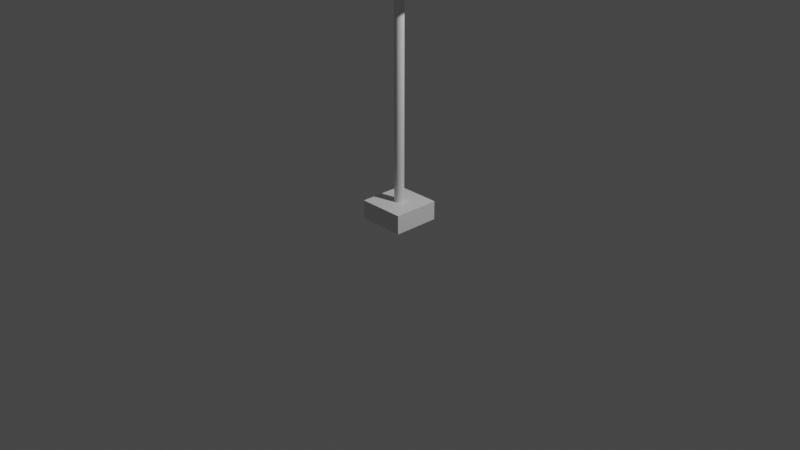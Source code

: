 # Source: LightStand001.blend  (saved by Blender 3.3.6; exported with 4.5.12 LTS)
import bpy
from mathutils import Matrix  # noqa: F401  (used for matrix-valued properties, if any)

bpy.ops.wm.read_factory_settings(use_empty=True)
scene = bpy.context.scene
scene.name = 'Scene'

# ---- collections
col_collection = bpy.data.collections.new('Collection'); scene.collection.children.link(col_collection)
col_export = bpy.data.collections.new('Export'); scene.collection.children.link(col_export)

# ---- materials (node trees are filled in below, after node groups)
mat_material = bpy.data.materials.new('Material')
mat_material.alpha_threshold = 0.0
mat_material.use_transparent_shadow = False
mat_material.roughness = 0.5
mat_material.line_color = (0.0, 0.0, 0.0, 1.0)

# ---- material node trees
mat_material.use_nodes = True; mat_material.node_tree.nodes.clear()
_N = mat_material.node_tree.nodes; _L = mat_material.node_tree.links
n0 = _N.new('ShaderNodeOutputMaterial'); n0.name = 'Material Output'; n0.location = (300, 300)
n1 = _N.new('ShaderNodeBsdfPrincipled'); n1.name = 'Principled BSDF'; n1.location = (10, 300)
n1.distribution = 'GGX'
n1.subsurface_method = 'RANDOM_WALK_SKIN'
n1.inputs[3].default_value = 1.45
n1.inputs[27].default_value = (0.0, 0.0, 0.0, 1.0)
n1.inputs[28].default_value = 1.0
_L.new(n1.outputs[0], n0.inputs[0])
n0.is_active_output = True

# ---- world
world_world = bpy.data.worlds.new('World'); scene.world = world_world
world_world.use_nodes = True; world_world.node_tree.nodes.clear()
_N = world_world.node_tree.nodes; _L = world_world.node_tree.links
n0 = _N.new('ShaderNodeOutputWorld'); n0.name = 'World Output'; n0.location = (300, 300)
n1 = _N.new('ShaderNodeBackground'); n1.name = 'Background'; n1.location = (10, 300)
n1.inputs[0].default_value = (0.05088, 0.05088, 0.05088, 1.0)
_L.new(n1.outputs[0], n0.inputs[0])
n0.is_active_output = True
world_world.color = (0.05088, 0.05088, 0.05088)
world_world.use_sun_shadow = False
world_world.sun_shadow_jitter_overblur = 0.0

# ---- cameras
cam_camera = bpy.data.cameras.new('Camera')
cam_camera.clip_end = 100.0
cam_camera.ortho_scale = 7.314

# ---- lights
light_light = bpy.data.lights.new('Light', 'POINT')
light_light.transmission_factor = 0.0
light_light.energy = 1000.0
light_light.shadow_soft_size = 0.1
light_light.shadow_maximum_resolution = 0.006
light_light.use_absolute_resolution = True

# ---- meshes
me_cube = bpy.data.meshes.new('Cube')
me_cube.from_pydata([(0.25, 0.25, 0.2004), (0.25, 0.25, 0.0), (0.25, -0.25, 0.2004), (0.25, -0.25, 0.0), (-0.25, 0.25, 0.2004), (-0.25, 0.25, 0.0), (-0.25, -0.25, 0.2004), (-0.25, -0.25, 0.0)], [], [(0, 4, 6, 2), (3, 2, 6, 7), (7, 6, 4, 5), (5, 1, 3, 7), (1, 0, 2, 3), (5, 4, 0, 1)])
_uv = me_cube.uv_layers.new(name='UVMap')
_uv.uv.foreach_set('vector', [0.625, 0.5, 0.875, 0.5, 0.875, 0.75, 0.625, 0.75, 0.375, 0.75, 0.625, 0.75, 0.625, 1.0, 0.375, 1.0, 0.375, 0.0, 0.625, 0.0, 0.625, 0.25, 0.375, 0.25, 0.125, 0.5, 0.375, 0.5, 0.375, 0.75, 0.125, 0.75, 0.375, 0.5, 0.625, 0.5, 0.625, 0.75, 0.375, 0.75, 0.375, 0.25, 0.625, 0.25, 0.625, 0.5, 0.375, 0.5])
me_cube.materials.append(mat_material)
me_cube.use_mirror_vertex_groups = False
me_cube.update()
me_cylinder = bpy.data.meshes.new('Cylinder')
me_cylinder.from_pydata([(0.0, 0.05, -1.25), (0.0, 0.05, 1.25), (0.009755, 0.04904, -1.25), (0.009755, 0.04904, 1.25), (0.01913, 0.04619, -1.25), (0.01913, 0.04619, 1.25), (0.02778, 0.04157, -1.25), (0.02778, 0.04157, 1.25), (0.03536, 0.03536, -1.25), (0.03536, 0.03536, 1.25), (0.04157, 0.02778, -1.25), (0.04157, 0.02778, 1.25), (0.04619, 0.01913, -1.25), (0.04619, 0.01913, 1.25), (0.04904, 0.009755, -1.25), (0.04904, 0.009755, 1.25), (0.05, 0.0, -1.25), (0.05, 0.0, 1.25), (0.04904, -0.009755, -1.25), (0.04904, -0.009755, 1.25), (0.04619, -0.01913, -1.25), (0.04619, -0.01913, 1.25), (0.04157, -0.02778, -1.25), (0.04157, -0.02778, 1.25), (0.03536, -0.03536, -1.25), (0.03536, -0.03536, 1.25), (0.02778, -0.04157, -1.25), (0.02778, -0.04157, 1.25), (0.01913, -0.04619, -1.25), (0.01913, -0.04619, 1.25), (0.009755, -0.04904, -1.25), (0.009755, -0.04904, 1.25), (0.0, -0.05, -1.25), (0.0, -0.05, 1.25), (-0.009755, -0.04904, -1.25), (-0.009755, -0.04904, 1.25), (-0.01913, -0.04619, -1.25), (-0.01913, -0.04619, 1.25), (-0.02778, -0.04157, -1.25), (-0.02778, -0.04157, 1.25), (-0.03536, -0.03536, -1.25), (-0.03536, -0.03536, 1.25), (-0.04157, -0.02778, -1.25), (-0.04157, -0.02778, 1.25), (-0.04619, -0.01913, -1.25), (-0.04619, -0.01913, 1.25), (-0.04904, -0.009755, -1.25), (-0.04904, -0.009755, 1.25), (-0.05, 0.0, -1.25), (-0.05, 0.0, 1.25), (-0.04904, 0.009755, -1.25), (-0.04904, 0.009755, 1.25), (-0.04619, 0.01913, -1.25), (-0.04619, 0.01913, 1.25), (-0.04157, 0.02778, -1.25), (-0.04157, 0.02778, 1.25), (-0.03536, 0.03536, -1.25), (-0.03536, 0.03536, 1.25), (-0.02778, 0.04157, -1.25), (-0.02778, 0.04157, 1.25), (-0.01913, 0.04619, -1.25), (-0.01913, 0.04619, 1.25), (-0.009755, 0.04904, -1.25), (-0.009755, 0.04904, 1.25)], [], [(0, 1, 3, 2), (2, 3, 5, 4), (4, 5, 7, 6), (6, 7, 9, 8), (8, 9, 11, 10), (10, 11, 13, 12), (12, 13, 15, 14), (14, 15, 17, 16), (16, 17, 19, 18), (18, 19, 21, 20), (20, 21, 23, 22), (22, 23, 25, 24), (24, 25, 27, 26), (26, 27, 29, 28), (28, 29, 31, 30), (30, 31, 33, 32), (32, 33, 35, 34), (34, 35, 37, 36), (36, 37, 39, 38), (38, 39, 41, 40), (40, 41, 43, 42), (42, 43, 45, 44), (44, 45, 47, 46), (46, 47, 49, 48), (48, 49, 51, 50), (50, 51, 53, 52), (52, 53, 55, 54), (54, 55, 57, 56), (56, 57, 59, 58), (58, 59, 61, 60), (3, 1, 63, 61, 59, 57, 55, 53, 51, 49, 47, 45, 43, 41, 39, 37, 35, 33, 31, 29, 27, 25, 23, 21, 19, 17, 15, 13, 11, 9, 7, 5), (60, 61, 63, 62), (62, 63, 1, 0), (0, 2, 4, 6, 8, 10, 12, 14, 16, 18, 20, 22, 24, 26, 28, 30, 32, 34, 36, 38, 40, 42, 44, 46, 48, 50, 52, 54, 56, 58, 60, 62)])
_uv = me_cylinder.uv_layers.new(name='UVMap')
_uv.uv.foreach_set('vector', [1.0, 0.5, 1.0, 1.0, 0.9688, 1.0, 0.9688, 0.5, 0.9688, 0.5, 0.9688, 1.0, 0.9375, 1.0, 0.9375, 0.5, 0.9375, 0.5, 0.9375, 1.0, 0.9062, 1.0, 0.9062, 0.5, 0.9062, 0.5, 0.9062, 1.0, 0.875, 1.0, 0.875, 0.5, 0.875, 0.5, 0.875, 1.0, 0.8438, 1.0, 0.8438, 0.5, 0.8438, 0.5, 0.8438, 1.0, 0.8125, 1.0, 0.8125, 0.5, 0.8125, 0.5, 0.8125, 1.0, 0.7812, 1.0, 0.7812, 0.5, 0.7812, 0.5, 0.7812, 1.0, 0.75, 1.0, 0.75, 0.5, 0.75, 0.5, 0.75, 1.0, 0.7188, 1.0, 0.7188, 0.5, 0.7188, 0.5, 0.7188, 1.0, 0.6875, 1.0, 0.6875, 0.5, 0.6875, 0.5, 0.6875, 1.0, 0.6562, 1.0, 0.6562, 0.5, 0.6562, 0.5, 0.6562, 1.0, 0.625, 1.0, 0.625, 0.5, 0.625, 0.5, 0.625, 1.0, 0.5938, 1.0, 0.5938, 0.5, 0.5938, 0.5, 0.5938, 1.0, 0.5625, 1.0, 0.5625, 0.5, 0.5625, 0.5, 0.5625, 1.0, 0.5312, 1.0, 0.5312, 0.5, 0.5312, 0.5, 0.5312, 1.0, 0.5, 1.0, 0.5, 0.5, 0.5, 0.5, 0.5, 1.0, 0.4688, 1.0, 0.4688, 0.5, 0.4688, 0.5, 0.4688, 1.0, 0.4375, 1.0, 0.4375, 0.5, 0.4375, 0.5, 0.4375, 1.0, 0.4062, 1.0, 0.4062, 0.5, 0.4062, 0.5, 0.4062, 1.0, 0.375, 1.0, 0.375, 0.5, 0.375, 0.5, 0.375, 1.0, 0.3438, 1.0, 0.3438, 0.5, 0.3438, 0.5, 0.3438, 1.0, 0.3125, 1.0, 0.3125, 0.5, 0.3125, 0.5, 0.3125, 1.0, 0.2812, 1.0, 0.2812, 0.5, 0.2812, 0.5, 0.2812, 1.0, 0.25, 1.0, 0.25, 0.5, 0.25, 0.5, 0.25, 1.0, 0.2188, 1.0, 0.2188, 0.5, 0.2188, 0.5, 0.2188, 1.0, 0.1875, 1.0, 0.1875, 0.5, 0.1875, 0.5, 0.1875, 1.0, 0.1562, 1.0, 0.1562, 0.5, 0.1562, 0.5, 0.1562, 1.0, 0.125, 1.0, 0.125, 0.5, 0.125, 0.5, 0.125, 1.0, 0.09375, 1.0, 0.09375, 0.5, 0.09375, 0.5, 0.09375, 1.0, 0.0625, 1.0, 0.0625, 0.5, 0.2968, 0.4854, 0.25, 0.49, 0.2032, 0.4854, 0.1582, 0.4717, 0.1167, 0.4496, 0.08029, 0.4197, 0.05045, 0.3833, 0.02827, 0.3418, 0.01461, 0.2968, 0.01, 0.25, 0.01461, 0.2032, 0.02827, 0.1582, 0.05045, 0.1167, 0.08029, 0.08029, 0.1167, 0.05045, 0.1582, 0.02827, 0.2032, 0.01461, 0.25, 0.01, 0.2968, 0.01461, 0.3418, 0.02827, 0.3833, 0.05045, 0.4197, 0.08029, 0.4496, 0.1167, 0.4717, 0.1582, 0.4854, 0.2032, 0.49, 0.25, 0.4854, 0.2968, 0.4717, 0.3418, 0.4496, 0.3833, 0.4197, 0.4197, 0.3833, 0.4496, 0.3418, 0.4717, 0.0625, 0.5, 0.0625, 1.0, 0.03125, 1.0, 0.03125, 0.5, 0.03125, 0.5, 0.03125, 1.0, 0.0, 1.0, 0.0, 0.5, 0.75, 0.49, 0.7968, 0.4854, 0.8418, 0.4717, 0.8833, 0.4496, 0.9197, 0.4197, 0.9496, 0.3833, 0.9717, 0.3418, 0.9854, 0.2968, 0.99, 0.25, 0.9854, 0.2032, 0.9717, 0.1582, 0.9496, 0.1167, 0.9197, 0.08029, 0.8833, 0.05045, 0.8418, 0.02827, 0.7968, 0.01461, 0.75, 0.01, 0.7032, 0.01461, 0.6582, 0.02827, 0.6167, 0.05045, 0.5803, 0.08029, 0.5504, 0.1167, 0.5283, 0.1582, 0.5146, 0.2032, 0.51, 0.25, 0.5146, 0.2968, 0.5283, 0.3418, 0.5504, 0.3833, 0.5803, 0.4197, 0.6167, 0.4496, 0.6582, 0.4717, 0.7032, 0.4854])
me_cylinder.update()
me_cube_001 = bpy.data.meshes.new('Cube.001')
me_cube_001.from_pydata([(-0.25, -0.05, -0.025), (-0.25, -0.05, 0.025), (-0.25, 0.05, -0.025), (-0.25, 0.05, 0.025), (0.25, -0.05, -0.025), (0.25, -0.05, 0.025), (0.25, 0.05, -0.025), (0.25, 0.05, 0.025)], [], [(0, 1, 3, 2), (2, 3, 7, 6), (6, 7, 5, 4), (4, 5, 1, 0), (2, 6, 4, 0), (7, 3, 1, 5)])
_uv = me_cube_001.uv_layers.new(name='UVMap')
_uv.uv.foreach_set('vector', [0.375, 0.0, 0.625, 0.0, 0.625, 0.25, 0.375, 0.25, 0.375, 0.25, 0.625, 0.25, 0.625, 0.5, 0.375, 0.5, 0.375, 0.5, 0.625, 0.5, 0.625, 0.75, 0.375, 0.75, 0.375, 0.75, 0.625, 0.75, 0.625, 1.0, 0.375, 1.0, 0.125, 0.5, 0.375, 0.5, 0.375, 0.75, 0.125, 0.75, 0.625, 0.5, 0.875, 0.5, 0.875, 0.75, 0.625, 0.75])
me_cube_001.update()
me_cone = bpy.data.meshes.new('Cone')
me_cone.from_pydata([(0.0, 0.0, 0.1134), (0.0, 0.25, -0.125), (0.04877, 0.2452, -0.125), (0.09567, 0.231, -0.125), (0.1389, 0.2079, -0.125), (0.1768, 0.1768, -0.125), (0.2079, 0.1389, -0.125), (0.231, 0.09567, -0.125), (0.2452, 0.04877, -0.125), (0.25, 0.0, -0.125), (0.2452, -0.04877, -0.125), (0.231, -0.09567, -0.125), (0.2079, -0.1389, -0.125), (0.1768, -0.1768, -0.125), (0.1389, -0.2079, -0.125), (0.09567, -0.231, -0.125), (0.04877, -0.2452, -0.125), (0.0, -0.25, -0.125), (-0.04877, -0.2452, -0.125), (-0.09567, -0.231, -0.125), (-0.1389, -0.2079, -0.125), (-0.1768, -0.1768, -0.125), (-0.2079, -0.1389, -0.125), (-0.231, -0.09567, -0.125), (-0.2452, -0.04877, -0.125), (-0.25, 0.0, -0.125), (-0.2452, 0.04877, -0.125), (-0.231, 0.09567, -0.125), (-0.2079, 0.1389, -0.125), (-0.1768, 0.1768, -0.125), (-0.1389, 0.2079, -0.125), (-0.09567, 0.231, -0.125), (-0.04877, 0.2452, -0.125), (0.0, 0.0, 0.125), (0.04652, -0.2339, -0.125), (0.0, -0.2384, -0.125), (0.09125, 0.2203, -0.125), (0.1325, 0.1983, -0.125), (0.04652, 0.2339, -0.125), (0.0, 0.2384, -0.125), (0.09125, -0.2203, -0.125), (-0.04652, 0.2339, -0.125), (-0.09125, 0.2203, -0.125), (-0.2384, 0.0, -0.125), (-0.2339, -0.04652, -0.125), (-0.1686, -0.1686, -0.125), (-0.1325, -0.1983, -0.125), (0.1325, -0.1983, -0.125), (-0.04652, -0.2339, -0.125), (-0.2203, -0.09125, -0.125), (-0.09125, -0.2203, -0.125), (-0.1983, -0.1325, -0.125), (0.1983, 0.1325, -0.125), (0.2203, 0.09125, -0.125), (0.2339, 0.04652, -0.125), (0.1686, -0.1686, -0.125), (0.2384, 0.0, -0.125), (0.2339, -0.04652, -0.125), (0.1686, 0.1686, -0.125), (0.2203, -0.09125, -0.125), (-0.1686, 0.1686, -0.125), (-0.1325, 0.1983, -0.125), (-0.1983, 0.1325, -0.125), (-0.2339, 0.04652, -0.125), (-0.2203, 0.09125, -0.125), (0.1983, -0.1325, -0.125)], [], [(1, 33, 2), (2, 33, 3), (3, 33, 4), (4, 33, 5), (5, 33, 6), (6, 33, 7), (7, 33, 8), (8, 33, 9), (9, 33, 10), (10, 33, 11), (11, 33, 12), (12, 33, 13), (13, 33, 14), (14, 33, 15), (15, 33, 16), (16, 33, 17), (17, 33, 18), (18, 33, 19), (19, 33, 20), (20, 33, 21), (21, 33, 22), (22, 33, 23), (23, 33, 24), (24, 33, 25), (25, 33, 26), (26, 33, 27), (27, 33, 28), (28, 33, 29), (29, 33, 30), (30, 33, 31), (1, 2, 3, 4, 5, 6, 7, 8, 9, 56, 54, 53, 52, 58, 37, 36, 38, 39, 41, 42, 61, 60, 62, 64, 63, 43, 25, 26, 27, 28, 29, 30, 31, 32), (31, 33, 32), (32, 33, 1), (57, 0, 56), (55, 0, 65), (65, 0, 59), (63, 0, 43), (54, 0, 53), (56, 0, 54), (52, 0, 58), (39, 0, 41), (48, 0, 35), (62, 0, 64), (35, 0, 34), (41, 0, 42), (58, 0, 37), (25, 43, 44, 49, 51, 45, 46, 50, 48, 35, 34, 40, 47, 55, 65, 59, 57, 56, 9, 10, 11, 12, 13, 14, 15, 16, 17, 18, 19, 20, 21, 22, 23, 24), (46, 0, 50), (37, 0, 36), (47, 0, 55), (61, 0, 60), (64, 0, 63), (40, 0, 47), (45, 0, 46), (49, 0, 51), (38, 0, 39), (53, 0, 52), (43, 0, 44), (59, 0, 57), (50, 0, 48), (42, 0, 61), (36, 0, 38), (34, 0, 40), (44, 0, 49), (60, 0, 62), (51, 0, 45)])
_uv = me_cone.uv_layers.new(name='UVMap')
_uv.uv.foreach_set('vector', [0.25, 0.49, 0.25, 0.25, 0.2968, 0.4854, 0.2968, 0.4854, 0.25, 0.25, 0.3418, 0.4717, 0.3418, 0.4717, 0.25, 0.25, 0.3833, 0.4496, 0.3833, 0.4496, 0.25, 0.25, 0.4197, 0.4197, 0.4197, 0.4197, 0.25, 0.25, 0.4496, 0.3833, 0.4496, 0.3833, 0.25, 0.25, 0.4717, 0.3418, 0.4717, 0.3418, 0.25, 0.25, 0.4854, 0.2968, 0.4854, 0.2968, 0.25, 0.25, 0.49, 0.25, 0.49, 0.25, 0.25, 0.25, 0.4854, 0.2032, 0.4854, 0.2032, 0.25, 0.25, 0.4717, 0.1582, 0.4717, 0.1582, 0.25, 0.25, 0.4496, 0.1167, 0.4496, 0.1167, 0.25, 0.25, 0.4197, 0.08029, 0.4197, 0.08029, 0.25, 0.25, 0.3833, 0.05045, 0.3833, 0.05045, 0.25, 0.25, 0.3418, 0.02827, 0.3418, 0.02827, 0.25, 0.25, 0.2968, 0.01461, 0.2968, 0.01461, 0.25, 0.25, 0.25, 0.01, 0.25, 0.01, 0.25, 0.25, 0.2032, 0.01461, 0.2032, 0.01461, 0.25, 0.25, 0.1582, 0.02827, 0.1582, 0.02827, 0.25, 0.25, 0.1167, 0.05045, 0.1167, 0.05045, 0.25, 0.25, 0.08029, 0.08029, 0.08029, 0.08029, 0.25, 0.25, 0.05045, 0.1167, 0.05045, 0.1167, 0.25, 0.25, 0.02827, 0.1582, 0.02827, 0.1582, 0.25, 0.25, 0.01461, 0.2032, 0.01461, 0.2032, 0.25, 0.25, 0.01, 0.25, 0.01, 0.25, 0.25, 0.25, 0.01461, 0.2968, 0.01461, 0.2968, 0.25, 0.25, 0.02827, 0.3418, 0.02827, 0.3418, 0.25, 0.25, 0.05045, 0.3833, 0.05045, 0.3833, 0.25, 0.25, 0.08029, 0.4197, 0.08029, 0.4197, 0.25, 0.25, 0.1167, 0.4496, 0.1167, 0.4496, 0.25, 0.25, 0.1582, 0.4717, 0.75, 0.49, 0.7968, 0.4854, 0.8418, 0.4717, 0.8833, 0.4496, 0.9197, 0.4197, 0.9496, 0.3833, 0.9717, 0.3418, 0.9854, 0.2968, 0.99, 0.25, 0.9789, 0.25, 0.9745, 0.2947, 0.9615, 0.3376, 0.9403, 0.3772, 0.9119, 0.4119, 0.8772, 0.4403, 0.8376, 0.4615, 0.7947, 0.4745, 0.75, 0.4789, 0.7053, 0.4745, 0.6624, 0.4615, 0.6228, 0.4403, 0.5881, 0.4119, 0.5597, 0.3772, 0.5385, 0.3376, 0.5255, 0.2947, 0.5211, 0.25, 0.51, 0.25, 0.5146, 0.2968, 0.5283, 0.3418, 0.5504, 0.3833, 0.5803, 0.4197, 0.6167, 0.4496, 0.6582, 0.4717, 0.7032, 0.4854, 0.1582, 0.4717, 0.25, 0.25, 0.2032, 0.4854, 0.2032, 0.4854, 0.25, 0.25, 0.25, 0.49, 0.4745, 0.2053, 0.25, 0.25, 0.4789, 0.25, 0.4119, 0.08814, 0.25, 0.25, 0.4403, 0.1228, 0.4403, 0.1228, 0.25, 0.25, 0.4615, 0.1624, 0.0255, 0.2947, 0.25, 0.25, 0.0211, 0.25, 0.4745, 0.2947, 0.25, 0.25, 0.4615, 0.3376, 0.4789, 0.25, 0.25, 0.25, 0.4745, 0.2947, 0.4403, 0.3772, 0.25, 0.25, 0.4119, 0.4119, 0.25, 0.4789, 0.25, 0.25, 0.2053, 0.4745, 0.2053, 0.0255, 0.25, 0.25, 0.25, 0.0211, 0.05967, 0.3772, 0.25, 0.25, 0.03852, 0.3376, 0.25, 0.0211, 0.25, 0.25, 0.2947, 0.0255, 0.2053, 0.4745, 0.25, 0.25, 0.1624, 0.4615, 0.4119, 0.4119, 0.25, 0.25, 0.3772, 0.4403, 0.51, 0.25, 0.5211, 0.25, 0.5255, 0.2053, 0.5385, 0.1624, 0.5597, 0.1228, 0.5881, 0.08814, 0.6228, 0.05967, 0.6624, 0.03852, 0.7053, 0.0255, 0.75, 0.0211, 0.7947, 0.0255, 0.8376, 0.03852, 0.8772, 0.05967, 0.9119, 0.08814, 0.9403, 0.1228, 0.9615, 0.1624, 0.9745, 0.2053, 0.9789, 0.25, 0.99, 0.25, 0.9854, 0.2032, 0.9717, 0.1582, 0.9496, 0.1167, 0.9197, 0.08029, 0.8833, 0.05045, 0.8418, 0.02827, 0.7968, 0.01461, 0.75, 0.01, 0.7032, 0.01461, 0.6582, 0.02827, 0.6167, 0.05045, 0.5803, 0.08029, 0.5504, 0.1167, 0.5283, 0.1582, 0.5146, 0.2032, 0.1228, 0.05967, 0.25, 0.25, 0.1624, 0.03852, 0.3772, 0.4403, 0.25, 0.25, 0.3376, 0.4615, 0.3772, 0.05967, 0.25, 0.25, 0.4119, 0.08814, 0.1228, 0.4403, 0.25, 0.25, 0.08814, 0.4119, 0.03852, 0.3376, 0.25, 0.25, 0.0255, 0.2947, 0.3376, 0.03852, 0.25, 0.25, 0.3772, 0.05967, 0.08814, 0.08814, 0.25, 0.25, 0.1228, 0.05967, 0.03852, 0.1624, 0.25, 0.25, 0.05967, 0.1228, 0.2947, 0.4745, 0.25, 0.25, 0.25, 0.4789, 0.4615, 0.3376, 0.25, 0.25, 0.4403, 0.3772, 0.0211, 0.25, 0.25, 0.25, 0.0255, 0.2053, 0.4615, 0.1624, 0.25, 0.25, 0.4745, 0.2053, 0.1624, 0.03852, 0.25, 0.25, 0.2053, 0.0255, 0.1624, 0.4615, 0.25, 0.25, 0.1228, 0.4403, 0.3376, 0.4615, 0.25, 0.25, 0.2947, 0.4745, 0.2947, 0.0255, 0.25, 0.25, 0.3376, 0.03852, 0.0255, 0.2053, 0.25, 0.25, 0.03852, 0.1624, 0.08814, 0.4119, 0.25, 0.25, 0.05967, 0.3772, 0.05967, 0.1228, 0.25, 0.25, 0.08814, 0.08814])
me_cone.update()
me_cone_002 = bpy.data.meshes.new('Cone.002')
me_cone_002.from_pydata([(0.0, 0.0, 0.1134), (0.0, 0.25, -0.125), (0.04877, 0.2452, -0.125), (0.09567, 0.231, -0.125), (0.1389, 0.2079, -0.125), (0.1768, 0.1768, -0.125), (0.2079, 0.1389, -0.125), (0.231, 0.09567, -0.125), (0.2452, 0.04877, -0.125), (0.25, 0.0, -0.125), (0.2452, -0.04877, -0.125), (0.231, -0.09567, -0.125), (0.2079, -0.1389, -0.125), (0.1768, -0.1768, -0.125), (0.1389, -0.2079, -0.125), (0.09567, -0.231, -0.125), (0.04877, -0.2452, -0.125), (0.0, -0.25, -0.125), (-0.04877, -0.2452, -0.125), (-0.09567, -0.231, -0.125), (-0.1389, -0.2079, -0.125), (-0.1768, -0.1768, -0.125), (-0.2079, -0.1389, -0.125), (-0.231, -0.09567, -0.125), (-0.2452, -0.04877, -0.125), (-0.25, 0.0, -0.125), (-0.2452, 0.04877, -0.125), (-0.231, 0.09567, -0.125), (-0.2079, 0.1389, -0.125), (-0.1768, 0.1768, -0.125), (-0.1389, 0.2079, -0.125), (-0.09567, 0.231, -0.125), (-0.04877, 0.2452, -0.125), (0.0, 0.0, 0.125), (0.04652, -0.2339, -0.125), (0.0, -0.2384, -0.125), (0.09125, 0.2203, -0.125), (0.1325, 0.1983, -0.125), (0.04652, 0.2339, -0.125), (0.0, 0.2384, -0.125), (0.09125, -0.2203, -0.125), (-0.04652, 0.2339, -0.125), (-0.09125, 0.2203, -0.125), (-0.2384, 0.0, -0.125), (-0.2339, -0.04652, -0.125), (-0.1686, -0.1686, -0.125), (-0.1325, -0.1983, -0.125), (0.1325, -0.1983, -0.125), (-0.04652, -0.2339, -0.125), (-0.2203, -0.09125, -0.125), (-0.09125, -0.2203, -0.125), (-0.1983, -0.1325, -0.125), (0.1983, 0.1325, -0.125), (0.2203, 0.09125, -0.125), (0.2339, 0.04652, -0.125), (0.1686, -0.1686, -0.125), (0.2384, 0.0, -0.125), (0.2339, -0.04652, -0.125), (0.1686, 0.1686, -0.125), (0.2203, -0.09125, -0.125), (-0.1686, 0.1686, -0.125), (-0.1325, 0.1983, -0.125), (-0.1983, 0.1325, -0.125), (-0.2339, 0.04652, -0.125), (-0.2203, 0.09125, -0.125), (0.1983, -0.1325, -0.125)], [], [(1, 33, 2), (2, 33, 3), (3, 33, 4), (4, 33, 5), (5, 33, 6), (6, 33, 7), (7, 33, 8), (8, 33, 9), (9, 33, 10), (10, 33, 11), (11, 33, 12), (12, 33, 13), (13, 33, 14), (14, 33, 15), (15, 33, 16), (16, 33, 17), (17, 33, 18), (18, 33, 19), (19, 33, 20), (20, 33, 21), (21, 33, 22), (22, 33, 23), (23, 33, 24), (24, 33, 25), (25, 33, 26), (26, 33, 27), (27, 33, 28), (28, 33, 29), (29, 33, 30), (30, 33, 31), (1, 2, 3, 4, 5, 6, 7, 8, 9, 56, 54, 53, 52, 58, 37, 36, 38, 39, 41, 42, 61, 60, 62, 64, 63, 43, 25, 26, 27, 28, 29, 30, 31, 32), (31, 33, 32), (32, 33, 1), (57, 0, 56), (55, 0, 65), (65, 0, 59), (63, 0, 43), (54, 0, 53), (56, 0, 54), (52, 0, 58), (39, 0, 41), (48, 0, 35), (62, 0, 64), (35, 0, 34), (41, 0, 42), (58, 0, 37), (25, 43, 44, 49, 51, 45, 46, 50, 48, 35, 34, 40, 47, 55, 65, 59, 57, 56, 9, 10, 11, 12, 13, 14, 15, 16, 17, 18, 19, 20, 21, 22, 23, 24), (46, 0, 50), (37, 0, 36), (47, 0, 55), (61, 0, 60), (64, 0, 63), (40, 0, 47), (45, 0, 46), (49, 0, 51), (38, 0, 39), (53, 0, 52), (43, 0, 44), (59, 0, 57), (50, 0, 48), (42, 0, 61), (36, 0, 38), (34, 0, 40), (44, 0, 49), (60, 0, 62), (51, 0, 45)])
_uv = me_cone_002.uv_layers.new(name='UVMap')
_uv.uv.foreach_set('vector', [0.25, 0.49, 0.25, 0.25, 0.2968, 0.4854, 0.2968, 0.4854, 0.25, 0.25, 0.3418, 0.4717, 0.3418, 0.4717, 0.25, 0.25, 0.3833, 0.4496, 0.3833, 0.4496, 0.25, 0.25, 0.4197, 0.4197, 0.4197, 0.4197, 0.25, 0.25, 0.4496, 0.3833, 0.4496, 0.3833, 0.25, 0.25, 0.4717, 0.3418, 0.4717, 0.3418, 0.25, 0.25, 0.4854, 0.2968, 0.4854, 0.2968, 0.25, 0.25, 0.49, 0.25, 0.49, 0.25, 0.25, 0.25, 0.4854, 0.2032, 0.4854, 0.2032, 0.25, 0.25, 0.4717, 0.1582, 0.4717, 0.1582, 0.25, 0.25, 0.4496, 0.1167, 0.4496, 0.1167, 0.25, 0.25, 0.4197, 0.08029, 0.4197, 0.08029, 0.25, 0.25, 0.3833, 0.05045, 0.3833, 0.05045, 0.25, 0.25, 0.3418, 0.02827, 0.3418, 0.02827, 0.25, 0.25, 0.2968, 0.01461, 0.2968, 0.01461, 0.25, 0.25, 0.25, 0.01, 0.25, 0.01, 0.25, 0.25, 0.2032, 0.01461, 0.2032, 0.01461, 0.25, 0.25, 0.1582, 0.02827, 0.1582, 0.02827, 0.25, 0.25, 0.1167, 0.05045, 0.1167, 0.05045, 0.25, 0.25, 0.08029, 0.08029, 0.08029, 0.08029, 0.25, 0.25, 0.05045, 0.1167, 0.05045, 0.1167, 0.25, 0.25, 0.02827, 0.1582, 0.02827, 0.1582, 0.25, 0.25, 0.01461, 0.2032, 0.01461, 0.2032, 0.25, 0.25, 0.01, 0.25, 0.01, 0.25, 0.25, 0.25, 0.01461, 0.2968, 0.01461, 0.2968, 0.25, 0.25, 0.02827, 0.3418, 0.02827, 0.3418, 0.25, 0.25, 0.05045, 0.3833, 0.05045, 0.3833, 0.25, 0.25, 0.08029, 0.4197, 0.08029, 0.4197, 0.25, 0.25, 0.1167, 0.4496, 0.1167, 0.4496, 0.25, 0.25, 0.1582, 0.4717, 0.75, 0.49, 0.7968, 0.4854, 0.8418, 0.4717, 0.8833, 0.4496, 0.9197, 0.4197, 0.9496, 0.3833, 0.9717, 0.3418, 0.9854, 0.2968, 0.99, 0.25, 0.9789, 0.25, 0.9745, 0.2947, 0.9615, 0.3376, 0.9403, 0.3772, 0.9119, 0.4119, 0.8772, 0.4403, 0.8376, 0.4615, 0.7947, 0.4745, 0.75, 0.4789, 0.7053, 0.4745, 0.6624, 0.4615, 0.6228, 0.4403, 0.5881, 0.4119, 0.5597, 0.3772, 0.5385, 0.3376, 0.5255, 0.2947, 0.5211, 0.25, 0.51, 0.25, 0.5146, 0.2968, 0.5283, 0.3418, 0.5504, 0.3833, 0.5803, 0.4197, 0.6167, 0.4496, 0.6582, 0.4717, 0.7032, 0.4854, 0.1582, 0.4717, 0.25, 0.25, 0.2032, 0.4854, 0.2032, 0.4854, 0.25, 0.25, 0.25, 0.49, 0.4745, 0.2053, 0.25, 0.25, 0.4789, 0.25, 0.4119, 0.08814, 0.25, 0.25, 0.4403, 0.1228, 0.4403, 0.1228, 0.25, 0.25, 0.4615, 0.1624, 0.0255, 0.2947, 0.25, 0.25, 0.0211, 0.25, 0.4745, 0.2947, 0.25, 0.25, 0.4615, 0.3376, 0.4789, 0.25, 0.25, 0.25, 0.4745, 0.2947, 0.4403, 0.3772, 0.25, 0.25, 0.4119, 0.4119, 0.25, 0.4789, 0.25, 0.25, 0.2053, 0.4745, 0.2053, 0.0255, 0.25, 0.25, 0.25, 0.0211, 0.05967, 0.3772, 0.25, 0.25, 0.03852, 0.3376, 0.25, 0.0211, 0.25, 0.25, 0.2947, 0.0255, 0.2053, 0.4745, 0.25, 0.25, 0.1624, 0.4615, 0.4119, 0.4119, 0.25, 0.25, 0.3772, 0.4403, 0.51, 0.25, 0.5211, 0.25, 0.5255, 0.2053, 0.5385, 0.1624, 0.5597, 0.1228, 0.5881, 0.08814, 0.6228, 0.05967, 0.6624, 0.03852, 0.7053, 0.0255, 0.75, 0.0211, 0.7947, 0.0255, 0.8376, 0.03852, 0.8772, 0.05967, 0.9119, 0.08814, 0.9403, 0.1228, 0.9615, 0.1624, 0.9745, 0.2053, 0.9789, 0.25, 0.99, 0.25, 0.9854, 0.2032, 0.9717, 0.1582, 0.9496, 0.1167, 0.9197, 0.08029, 0.8833, 0.05045, 0.8418, 0.02827, 0.7968, 0.01461, 0.75, 0.01, 0.7032, 0.01461, 0.6582, 0.02827, 0.6167, 0.05045, 0.5803, 0.08029, 0.5504, 0.1167, 0.5283, 0.1582, 0.5146, 0.2032, 0.1228, 0.05967, 0.25, 0.25, 0.1624, 0.03852, 0.3772, 0.4403, 0.25, 0.25, 0.3376, 0.4615, 0.3772, 0.05967, 0.25, 0.25, 0.4119, 0.08814, 0.1228, 0.4403, 0.25, 0.25, 0.08814, 0.4119, 0.03852, 0.3376, 0.25, 0.25, 0.0255, 0.2947, 0.3376, 0.03852, 0.25, 0.25, 0.3772, 0.05967, 0.08814, 0.08814, 0.25, 0.25, 0.1228, 0.05967, 0.03852, 0.1624, 0.25, 0.25, 0.05967, 0.1228, 0.2947, 0.4745, 0.25, 0.25, 0.25, 0.4789, 0.4615, 0.3376, 0.25, 0.25, 0.4403, 0.3772, 0.0211, 0.25, 0.25, 0.25, 0.0255, 0.2053, 0.4615, 0.1624, 0.25, 0.25, 0.4745, 0.2053, 0.1624, 0.03852, 0.25, 0.25, 0.2053, 0.0255, 0.1624, 0.4615, 0.25, 0.25, 0.1228, 0.4403, 0.3376, 0.4615, 0.25, 0.25, 0.2947, 0.4745, 0.2947, 0.0255, 0.25, 0.25, 0.3376, 0.03852, 0.0255, 0.2053, 0.25, 0.25, 0.03852, 0.1624, 0.08814, 0.4119, 0.25, 0.25, 0.05967, 0.3772, 0.05967, 0.1228, 0.25, 0.25, 0.08814, 0.08814])
me_cone_002.update()

# ---- objects
ob_cube = bpy.data.objects.new('Cube', me_cube)
ob_light = bpy.data.objects.new('Light', light_light)
ob_camera = bpy.data.objects.new('Camera', cam_camera)
ob_cylinder = bpy.data.objects.new('Cylinder', me_cylinder)
ob_cube_001 = bpy.data.objects.new('Cube.001', me_cube_001)
ob_cone = bpy.data.objects.new('Cone', me_cone)
ob_cone_001 = bpy.data.objects.new('Cone.001', me_cone_002)

# ---- transforms, parenting, visibility, modifiers, constraints
ob_cube.location = (0.0, 0.0, 0.0)
ob_cube.lock_rotations_4d = False
ob_cube.empty_display_type = 'ARROWS'
ob_cube.lineart.crease_threshold = 0.0
ob_light.location = (4.076, 1.005, 5.904)
ob_light.rotation_euler = (0.6503, 0.05522, 1.866)
ob_light.lock_rotations_4d = False
ob_light.empty_display_type = 'ARROWS'
ob_light.color = (0.0, 0.0, 0.0, 0.0)
ob_light.lineart.crease_threshold = 0.0
ob_camera.location = (7.359, -6.926, 4.958)
ob_camera.rotation_euler = (1.109, 0.0, 0.8149)
ob_camera.lock_rotations_4d = False
ob_camera.empty_display_type = 'ARROWS'
ob_camera.color = (0.0, 0.0, 0.0, 0.0)
ob_camera.display_type = 'WIRE'
ob_camera.lineart.crease_threshold = 0.0
ob_cylinder.location = (0.0, 0.0, 1.434)
ob_cube_001.location = (0.0, 0.0, 2.704)
ob_cone.location = (0.2631, 0.0, 2.58)
ob_cone.rotation_euler = (0.0, -0.4363, 0.0)
ob_cone_001.location = (-0.2671, 0.0, 2.58)
ob_cone_001.rotation_euler = (0.0, 0.4363, 0.0)

# ---- collection membership
col_collection.objects.link(ob_cube)
col_collection.objects.link(ob_light)
col_collection.objects.link(ob_camera)
col_collection.objects.link(ob_cylinder)
col_collection.objects.link(ob_cube_001)
col_collection.objects.link(ob_cone)
col_collection.objects.link(ob_cone_001)

# ---- scene / render settings (as saved in the file)
scene.camera = ob_camera
scene.frame_start = 1; scene.frame_end = 250; scene.frame_set(1)
scene.render.engine = 'BLENDER_EEVEE_NEXT'
scene.cycles.sampling_pattern = 'TABULATED_SOBOL'
scene.cycles.use_light_tree = False
scene.view_settings.view_transform = 'Filmic'
bpy.context.view_layer.update()
